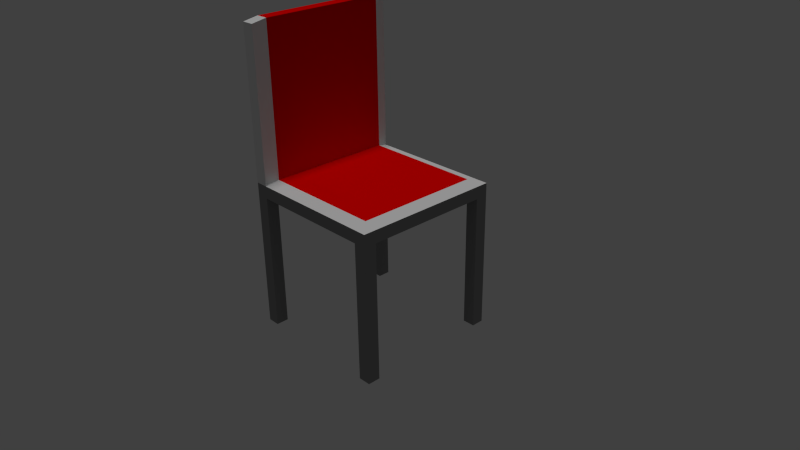 # Source: RestaurantChair1.blend  (saved by Blender 2.75.0; exported with 4.5.12 LTS)
import bpy
from mathutils import Matrix  # noqa: F401  (used for matrix-valued properties, if any)

bpy.ops.wm.read_factory_settings(use_empty=True)
scene = bpy.context.scene
scene.name = 'Scene'

# ---- collections
col_collection_1 = bpy.data.collections.new('Collection 1'); scene.collection.children.link(col_collection_1)

# ---- materials (node trees are filled in below, after node groups)
mat_chair = bpy.data.materials.new('chair')
mat_chair.alpha_threshold = 0.0
mat_chair.use_transparent_shadow = False
mat_chair.diffuse_color = (0.25, 0.25, 0.25, 1.0)
mat_chair.roughness = 0.5
mat_chair.specular_intensity = 1.0
mat_red = bpy.data.materials.new('red')
mat_red.alpha_threshold = 0.0
mat_red.use_transparent_shadow = False
mat_red.diffuse_color = (0.8, 0.0, 0.0, 1.0)
mat_red.roughness = 0.5
mat_red.specular_intensity = 0.125
mat_red.line_color = (0.0, 0.0, 0.0, 1.0)
mat_moarchair = bpy.data.materials.new('moarChair')
mat_moarchair.alpha_threshold = 0.0
mat_moarchair.use_transparent_shadow = False
mat_moarchair.roughness = 0.5

# ---- material node trees

# ---- world
world_world = bpy.data.worlds.new('World'); scene.world = world_world
world_world.color = (0.05088, 0.05088, 0.05088)
world_world.use_sun_shadow = False
world_world.sun_shadow_jitter_overblur = 0.0
world_world.cycles.sampling_method = 'MANUAL'
world_world.cycles.sample_map_resolution = 256

# ---- cameras
cam_camera = bpy.data.cameras.new('Camera')
cam_camera.clip_end = 100.0
cam_camera.lens = 35.0
cam_camera.sensor_width = 32.0
cam_camera.sensor_height = 18.0
cam_camera.ortho_scale = 7.314
cam_camera.dof.focus_distance = 0.0
cam_camera.dof.aperture_fstop = 128.0

# ---- lights
light_lamp = bpy.data.lights.new('Lamp', 'SUN')
light_lamp.transmission_factor = 0.0
light_lamp.cutoff_distance = 30.0
light_lamp.angle = 0.1993
light_lamp.energy = 1.0
light_lamp.shadow_buffer_clip_start = 1.001
light_lamp.shadow_soft_size = 0.1
light_lamp.shadow_cascade_max_distance = 1000.0
light_lamp.cycles.use_multiple_importance_sampling = False

# ---- meshes
me_cube_001 = bpy.data.meshes.new('Cube.001')
me_cube_001.from_pydata([], [], [])
me_cube_001.materials.append(mat_chair)
me_cube_001.materials.append(mat_red)
me_cube_001.materials.append(mat_moarchair)
me_cube_001.use_remesh_preserve_volume = False
me_cube_001.use_remesh_preserve_attributes = False
me_cube_001.use_mirror_vertex_groups = False
me_cube_001.update()
me_cube = bpy.data.meshes.new('Cube')
me_cube.from_pydata([(1.0, 1.0, -1.0), (1.0, -1.0, -1.0), (-1.0, -1.0, -1.0), (-1.0, 1.0, -1.0), (1.0, 1.0, 1.0), (1.0, -1.0, 1.0), (-1.0, -1.0, 1.0), (-1.0, 1.0, 1.0), (1.0, 0.8333, -1.0), (1.0, -0.8333, -1.0), (-1.0, -0.8333, -1.0), (-1.0, 0.8333, -1.0), (1.0, 0.8333, 1.0), (1.0, -0.8333, 1.0), (-0.95, -0.8333, 1.05), (-0.95, 0.8333, 1.05), (0.8333, 1.0, -1.0), (-0.8333, 1.0, -1.0), (0.8333, -1.0, -1.0), (-0.8333, -1.0, -1.0), (0.8333, 1.0, 1.0), (-0.8333, 1.0, 1.0), (0.8333, -1.0, 1.0), (-0.8333, -1.0, 1.0), (-0.7833, 0.8333, 1.05), (0.8333, 0.8333, 1.05), (-0.7833, -0.8333, 1.05), (0.8333, -0.8333, 1.05), (0.8333, 0.8333, -1.0), (-0.8333, 0.8333, -1.0), (0.8333, -0.8333, -1.0), (-0.8333, -0.8333, -1.0), (-1.0, -1.0, 3.0), (-1.0, 1.0, 3.0), (-0.95, -0.8333, 3.05), (-0.95, 0.8333, 3.05), (-0.8333, 1.0, 3.0), (-0.8333, -1.0, 3.0), (-0.7833, 0.8333, 3.05), (-0.7833, -0.8333, 3.05), (1.0, 1.0, 0.8333), (1.0, -1.0, 0.8333), (-1.0, -1.0, 0.8333), (-1.0, 1.0, 0.8333), (-1.0, -0.8333, 0.8333), (-1.0, 0.8333, 0.8333), (1.0, 0.8333, 0.8333), (1.0, -0.8333, 0.8333), (0.8333, 1.0, 0.8333), (-0.8333, 1.0, 0.8333), (0.8333, -1.0, 0.8333), (-0.8333, -1.0, 0.8333), (0.8333, 0.8333, 0.8333), (0.8333, -0.8333, 0.8333), (-0.8333, -0.8333, 0.8333), (-0.8333, 0.8333, 0.8333)], [(25, 52), (27, 53), (26, 54), (24, 55)], [(31, 19, 2, 10), (21, 7, 33, 36), (47, 13, 5, 41), (51, 23, 6, 42), (45, 15, 7, 43), (11, 45, 43, 3), (42, 6, 14, 44), (44, 14, 15, 45), (40, 4, 12, 46), (46, 12, 13, 47), (7, 15, 35, 33), (23, 26, 39, 37), (17, 29, 11, 3), (0, 8, 28, 16), (12, 25, 27, 13), (25, 24, 26, 27), (13, 27, 5), (20, 21, 24, 25), (0, 40, 46, 8), (41, 5, 22, 50), (50, 22, 23, 51), (22, 5, 27), (27, 26, 23, 22), (9, 1, 18, 30), (39, 34, 32, 37), (36, 33, 35, 38), (38, 35, 34, 39), (24, 21, 36, 38), (14, 6, 32, 34), (26, 24, 38, 39), (6, 23, 37, 32), (15, 14, 34, 35), (40, 0, 16, 48), (20, 48, 49, 21), (4, 40, 48, 20), (2, 42, 44, 10), (49, 17, 3, 43), (21, 49, 43, 7), (19, 51, 42, 2), (9, 47, 41, 1), (28, 52, 48, 16), (8, 46, 52, 28), (30, 53, 47, 9), (18, 50, 53, 30), (19, 31, 54, 51), (10, 44, 54, 31), (11, 29, 55, 45), (29, 17, 49, 55), (51, 54, 44, 45, 55, 49, 48, 52, 46, 47, 53, 50), (1, 41, 50, 18), (12, 4, 25), (20, 25, 4)])
me_cube.polygons.foreach_set('material_index', [0, 2, 0, 0, 0, 0, 0, 0, 0, 0, 2, 2, 0, 0, 2, 1, 2, 2, 0, 0, 0, 2, 2, 0, 2, 2, 1, 2, 2, 1, 2, 1, 0, 0, 0, 0, 0, 0, 0, 0, 0, 0, 0, 0, 0, 0, 0, 0, 0, 0, 2, 2])
me_cube.materials.append(mat_chair)
me_cube.materials.append(mat_red)
me_cube.materials.append(mat_moarchair)
me_cube.use_remesh_preserve_volume = False
me_cube.use_remesh_preserve_attributes = False
me_cube.use_mirror_vertex_groups = False
me_cube.update()

# ---- objects
ob_cubelod1 = bpy.data.objects.new('Cubelod1', me_cube_001)
ob_cube = bpy.data.objects.new('Cube', me_cube)
ob_lamp = bpy.data.objects.new('Lamp', light_lamp)
ob_camera = bpy.data.objects.new('Camera', cam_camera)

# ---- transforms, parenting, visibility, modifiers, constraints
ob_cubelod1.location = (0.0, 3.0, 0.0)
ob_cubelod1.lock_rotations_4d = False
ob_cubelod1.empty_display_type = 'ARROWS'
ob_cubelod1.lineart.crease_threshold = 0.0
ob_cube.location = (0.0, 0.0, 0.0)
ob_cube.lock_rotations_4d = False
ob_cube.empty_display_type = 'ARROWS'
ob_cube.lineart.crease_threshold = 0.0
ob_lamp.location = (0.0, 0.0, 10.0)
ob_lamp.lock_rotations_4d = False
ob_lamp.empty_display_type = 'ARROWS'
ob_lamp.color = (0.0, 0.0, 0.0, 0.0)
ob_lamp.lineart.crease_threshold = 0.0
ob_camera.location = (7.481, -6.508, 5.344)
ob_camera.rotation_euler = (1.109, 0.01082, 0.8149)
ob_camera.lock_rotations_4d = False
ob_camera.empty_display_type = 'ARROWS'
ob_camera.color = (0.0, 0.0, 0.0, 0.0)
ob_camera.display_type = 'WIRE'
ob_camera.lineart.crease_threshold = 0.0

# ---- collection membership
col_collection_1.objects.link(ob_cubelod1)
col_collection_1.objects.link(ob_cube)
col_collection_1.objects.link(ob_lamp)
col_collection_1.objects.link(ob_camera)

# ---- scene / render settings (as saved in the file)
scene.camera = ob_camera
scene.frame_start = 1; scene.frame_end = 250; scene.frame_set(1)
scene.render.engine = 'BLENDER_EEVEE_NEXT'
scene.render.resolution_percentage = 50
scene.render.dither_intensity = 0.0
scene.cycles.use_denoising = False
scene.cycles.samples = 10
scene.cycles.sampling_pattern = 'TABULATED_SOBOL'
scene.cycles.light_sampling_threshold = 0.0
scene.cycles.use_adaptive_sampling = False
scene.cycles.use_light_tree = False
scene.cycles.blur_glossy = 0.0
scene.cycles.pixel_filter_type = 'GAUSSIAN'
scene.cycles.sample_clamp_indirect = 0.0
scene.view_settings.view_transform = 'Standard'
bpy.context.view_layer.update()
